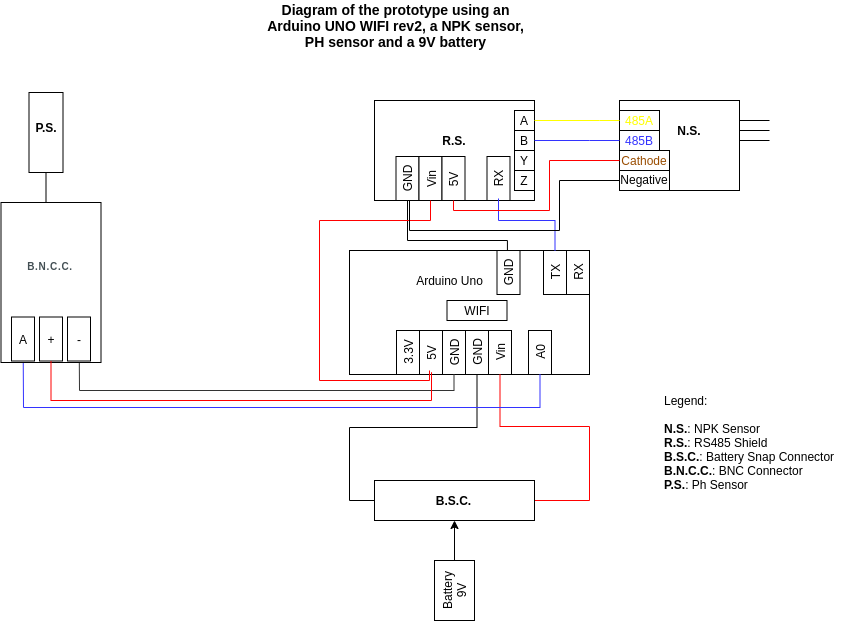

The diagram above was exported from draw.io. Its source (the exported page's mxGraphModel, read from the mxfile embedded in the PNG):
<mxGraphModel dx="1185" dy="631" grid="1" gridSize="10" guides="1" tooltips="1" connect="1" arrows="1" fold="1" page="1" pageScale="1" pageWidth="1169" pageHeight="827" math="0" shadow="0">
  <root>
    <mxCell id="0" />
    <mxCell id="1" parent="0" />
    <mxCell id="XTd7QHnzukCWOc6IWnoc-1" value="" style="rounded=0;whiteSpace=wrap;html=1;" parent="1" vertex="1">
      <mxGeometry x="480" y="330" width="240" height="124" as="geometry" />
    </mxCell>
    <mxCell id="XTd7QHnzukCWOc6IWnoc-2" value="Arduino Uno" style="text;html=1;strokeColor=none;fillColor=none;align=center;verticalAlign=middle;whiteSpace=wrap;rounded=0;" parent="1" vertex="1">
      <mxGeometry x="542.5" y="350" width="75" height="20" as="geometry" />
    </mxCell>
    <mxCell id="XTd7QHnzukCWOc6IWnoc-3" value="" style="rounded=0;whiteSpace=wrap;html=1;" parent="1" vertex="1">
      <mxGeometry x="550" y="410" width="23" height="44" as="geometry" />
    </mxCell>
    <mxCell id="XTd7QHnzukCWOc6IWnoc-4" value="" style="rounded=0;whiteSpace=wrap;html=1;" parent="1" vertex="1">
      <mxGeometry x="573" y="410" width="23" height="44" as="geometry" />
    </mxCell>
    <mxCell id="XTd7QHnzukCWOc6IWnoc-8" value="5V" style="text;html=1;strokeColor=none;fillColor=none;align=center;verticalAlign=middle;whiteSpace=wrap;rounded=0;rotation=-90;" parent="1" vertex="1">
      <mxGeometry x="541.5" y="422" width="40" height="20" as="geometry" />
    </mxCell>
    <mxCell id="XTd7QHnzukCWOc6IWnoc-33" style="edgeStyle=orthogonalEdgeStyle;rounded=0;orthogonalLoop=1;jettySize=auto;html=1;entryX=0.5;entryY=1;entryDx=0;entryDy=0;strokeColor=#000000;exitX=0.658;exitY=0.005;exitDx=0;exitDy=0;endArrow=none;endFill=0;exitPerimeter=0;" parent="1" source="XTd7QHnzukCWOc6IWnoc-1" target="XTd7QHnzukCWOc6IWnoc-27" edge="1">
      <mxGeometry relative="1" as="geometry">
        <mxPoint x="590" y="470" as="sourcePoint" />
        <Array as="points">
          <mxPoint x="638" y="320" />
          <mxPoint x="538" y="320" />
        </Array>
      </mxGeometry>
    </mxCell>
    <mxCell id="XTd7QHnzukCWOc6IWnoc-9" value="GND" style="text;html=1;strokeColor=none;fillColor=none;align=center;verticalAlign=middle;whiteSpace=wrap;rounded=0;rotation=-90;" parent="1" vertex="1">
      <mxGeometry x="565" y="422" width="40" height="20" as="geometry" />
    </mxCell>
    <mxCell id="XTd7QHnzukCWOc6IWnoc-24" style="edgeStyle=orthogonalEdgeStyle;rounded=0;orthogonalLoop=1;jettySize=auto;html=1;exitX=0.5;exitY=1;exitDx=0;exitDy=0;entryX=0;entryY=0.5;entryDx=0;entryDy=0;strokeColor=#000000;endArrow=none;endFill=0;" parent="1" source="XTd7QHnzukCWOc6IWnoc-10" target="XTd7QHnzukCWOc6IWnoc-14" edge="1">
      <mxGeometry relative="1" as="geometry">
        <Array as="points">
          <mxPoint x="608" y="507" />
          <mxPoint x="480" y="507" />
          <mxPoint x="480" y="580" />
        </Array>
      </mxGeometry>
    </mxCell>
    <mxCell id="XTd7QHnzukCWOc6IWnoc-10" value="" style="rounded=0;whiteSpace=wrap;html=1;" parent="1" vertex="1">
      <mxGeometry x="596" y="410" width="23" height="44" as="geometry" />
    </mxCell>
    <mxCell id="XTd7QHnzukCWOc6IWnoc-11" value="" style="rounded=0;whiteSpace=wrap;html=1;" parent="1" vertex="1">
      <mxGeometry x="619" y="410" width="23" height="44" as="geometry" />
    </mxCell>
    <mxCell id="XTd7QHnzukCWOc6IWnoc-12" value="GND" style="text;html=1;strokeColor=none;fillColor=none;align=center;verticalAlign=middle;whiteSpace=wrap;rounded=0;rotation=-90;" parent="1" vertex="1">
      <mxGeometry x="587.5" y="422" width="40" height="20" as="geometry" />
    </mxCell>
    <mxCell id="XTd7QHnzukCWOc6IWnoc-13" value="Vin" style="text;html=1;strokeColor=none;fillColor=none;align=center;verticalAlign=middle;whiteSpace=wrap;rounded=0;rotation=-90;" parent="1" vertex="1">
      <mxGeometry x="610.5" y="422" width="40" height="20" as="geometry" />
    </mxCell>
    <mxCell id="XTd7QHnzukCWOc6IWnoc-17" style="edgeStyle=orthogonalEdgeStyle;rounded=0;orthogonalLoop=1;jettySize=auto;html=1;strokeColor=#FF0000;entryX=0.5;entryY=1;entryDx=0;entryDy=0;endArrow=none;endFill=0;" parent="1" source="XTd7QHnzukCWOc6IWnoc-14" target="XTd7QHnzukCWOc6IWnoc-11" edge="1">
      <mxGeometry relative="1" as="geometry">
        <mxPoint x="640" y="470" as="targetPoint" />
        <Array as="points">
          <mxPoint x="720" y="580" />
          <mxPoint x="720" y="506" />
          <mxPoint x="631" y="506" />
        </Array>
      </mxGeometry>
    </mxCell>
    <mxCell id="XTd7QHnzukCWOc6IWnoc-14" value="" style="rounded=0;whiteSpace=wrap;html=1;" parent="1" vertex="1">
      <mxGeometry x="505" y="560" width="160" height="40" as="geometry" />
    </mxCell>
    <mxCell id="XTd7QHnzukCWOc6IWnoc-15" value="&lt;b&gt;B.S.C.&lt;/b&gt;" style="text;html=1;strokeColor=none;fillColor=none;align=center;verticalAlign=middle;whiteSpace=wrap;rounded=0;" parent="1" vertex="1">
      <mxGeometry x="527" y="570" width="115" height="20" as="geometry" />
    </mxCell>
    <mxCell id="XTd7QHnzukCWOc6IWnoc-21" style="edgeStyle=orthogonalEdgeStyle;rounded=0;orthogonalLoop=1;jettySize=auto;html=1;entryX=0.5;entryY=1;entryDx=0;entryDy=0;strokeColor=#000000;" parent="1" source="XTd7QHnzukCWOc6IWnoc-18" target="XTd7QHnzukCWOc6IWnoc-14" edge="1">
      <mxGeometry relative="1" as="geometry" />
    </mxCell>
    <mxCell id="XTd7QHnzukCWOc6IWnoc-18" value="" style="rounded=0;whiteSpace=wrap;html=1;" parent="1" vertex="1">
      <mxGeometry x="565" y="640" width="40" height="60" as="geometry" />
    </mxCell>
    <mxCell id="XTd7QHnzukCWOc6IWnoc-19" value="Battery&lt;br&gt;9V" style="text;html=1;strokeColor=none;fillColor=none;align=center;verticalAlign=middle;whiteSpace=wrap;rounded=0;rotation=-90;" parent="1" vertex="1">
      <mxGeometry x="565" y="660" width="40" height="20" as="geometry" />
    </mxCell>
    <mxCell id="XTd7QHnzukCWOc6IWnoc-25" value="" style="rounded=0;whiteSpace=wrap;html=1;" parent="1" vertex="1">
      <mxGeometry x="505" y="180" width="160" height="100" as="geometry" />
    </mxCell>
    <mxCell id="XTd7QHnzukCWOc6IWnoc-26" value="&lt;b&gt;R.S.&lt;/b&gt;" style="text;html=1;strokeColor=none;fillColor=none;align=center;verticalAlign=middle;whiteSpace=wrap;rounded=0;" parent="1" vertex="1">
      <mxGeometry x="565" y="210" width="40" height="20" as="geometry" />
    </mxCell>
    <mxCell id="XTd7QHnzukCWOc6IWnoc-27" value="" style="rounded=0;whiteSpace=wrap;html=1;" parent="1" vertex="1">
      <mxGeometry x="526.5" y="236" width="23" height="44" as="geometry" />
    </mxCell>
    <mxCell id="XTd7QHnzukCWOc6IWnoc-28" value="GND" style="text;html=1;strokeColor=none;fillColor=none;align=center;verticalAlign=middle;whiteSpace=wrap;rounded=0;rotation=-90;" parent="1" vertex="1">
      <mxGeometry x="518" y="248" width="40" height="20" as="geometry" />
    </mxCell>
    <mxCell id="XTd7QHnzukCWOc6IWnoc-29" value="" style="rounded=0;whiteSpace=wrap;html=1;" parent="1" vertex="1">
      <mxGeometry x="549.5" y="236" width="23" height="44" as="geometry" />
    </mxCell>
    <mxCell id="XTd7QHnzukCWOc6IWnoc-30" value="" style="rounded=0;whiteSpace=wrap;html=1;" parent="1" vertex="1">
      <mxGeometry x="617.5" y="236" width="23" height="44" as="geometry" />
    </mxCell>
    <mxCell id="XTd7QHnzukCWOc6IWnoc-31" value="Vin" style="text;html=1;strokeColor=none;fillColor=none;align=center;verticalAlign=middle;whiteSpace=wrap;rounded=0;rotation=-90;" parent="1" vertex="1">
      <mxGeometry x="541.5" y="248" width="40" height="20" as="geometry" />
    </mxCell>
    <mxCell id="XTd7QHnzukCWOc6IWnoc-32" value="RX" style="text;html=1;strokeColor=none;fillColor=none;align=center;verticalAlign=middle;whiteSpace=wrap;rounded=0;rotation=-90;" parent="1" vertex="1">
      <mxGeometry x="609" y="248" width="40" height="20" as="geometry" />
    </mxCell>
    <mxCell id="XTd7QHnzukCWOc6IWnoc-39" value="" style="rounded=0;whiteSpace=wrap;html=1;" parent="1" vertex="1">
      <mxGeometry x="645" y="190" width="20" height="20" as="geometry" />
    </mxCell>
    <mxCell id="XTd7QHnzukCWOc6IWnoc-35" value="A" style="text;html=1;strokeColor=none;fillColor=none;align=center;verticalAlign=middle;whiteSpace=wrap;rounded=0;" parent="1" vertex="1">
      <mxGeometry x="645" y="190" width="20" height="20" as="geometry" />
    </mxCell>
    <mxCell id="XTd7QHnzukCWOc6IWnoc-40" value="" style="rounded=0;whiteSpace=wrap;html=1;" parent="1" vertex="1">
      <mxGeometry x="645" y="210" width="20" height="20" as="geometry" />
    </mxCell>
    <mxCell id="XTd7QHnzukCWOc6IWnoc-41" value="" style="rounded=0;whiteSpace=wrap;html=1;" parent="1" vertex="1">
      <mxGeometry x="645" y="230" width="20" height="20" as="geometry" />
    </mxCell>
    <mxCell id="XTd7QHnzukCWOc6IWnoc-42" value="" style="rounded=0;whiteSpace=wrap;html=1;" parent="1" vertex="1">
      <mxGeometry x="645" y="250" width="20" height="20" as="geometry" />
    </mxCell>
    <mxCell id="XTd7QHnzukCWOc6IWnoc-36" value="B" style="text;html=1;strokeColor=none;fillColor=none;align=center;verticalAlign=middle;whiteSpace=wrap;rounded=0;" parent="1" vertex="1">
      <mxGeometry x="645" y="210" width="20" height="20" as="geometry" />
    </mxCell>
    <mxCell id="XTd7QHnzukCWOc6IWnoc-37" value="Y" style="text;html=1;strokeColor=none;fillColor=none;align=center;verticalAlign=middle;whiteSpace=wrap;rounded=0;" parent="1" vertex="1">
      <mxGeometry x="645" y="230" width="20" height="20" as="geometry" />
    </mxCell>
    <mxCell id="XTd7QHnzukCWOc6IWnoc-38" value="Z" style="text;html=1;strokeColor=none;fillColor=none;align=center;verticalAlign=middle;whiteSpace=wrap;rounded=0;" parent="1" vertex="1">
      <mxGeometry x="645" y="249" width="20" height="22" as="geometry" />
    </mxCell>
    <mxCell id="XTd7QHnzukCWOc6IWnoc-43" value="" style="rounded=0;whiteSpace=wrap;html=1;" parent="1" vertex="1">
      <mxGeometry x="750" y="180" width="120" height="90" as="geometry" />
    </mxCell>
    <mxCell id="XTd7QHnzukCWOc6IWnoc-44" value="&lt;b&gt;N.S.&lt;/b&gt;" style="text;html=1;strokeColor=none;fillColor=none;align=center;verticalAlign=middle;whiteSpace=wrap;rounded=0;" parent="1" vertex="1">
      <mxGeometry x="800" y="200" width="40" height="20" as="geometry" />
    </mxCell>
    <mxCell id="XTd7QHnzukCWOc6IWnoc-45" value="" style="rounded=0;whiteSpace=wrap;html=1;" parent="1" vertex="1">
      <mxGeometry x="750" y="190" width="40" height="20" as="geometry" />
    </mxCell>
    <mxCell id="XTd7QHnzukCWOc6IWnoc-46" value="" style="rounded=0;whiteSpace=wrap;html=1;" parent="1" vertex="1">
      <mxGeometry x="750" y="210" width="40" height="20" as="geometry" />
    </mxCell>
    <mxCell id="XTd7QHnzukCWOc6IWnoc-49" style="edgeStyle=orthogonalEdgeStyle;rounded=0;orthogonalLoop=1;jettySize=auto;html=1;entryX=1;entryY=0.5;entryDx=0;entryDy=0;endArrow=none;endFill=0;strokeColor=#FFFF00;" parent="1" source="XTd7QHnzukCWOc6IWnoc-47" target="XTd7QHnzukCWOc6IWnoc-35" edge="1">
      <mxGeometry relative="1" as="geometry">
        <Array as="points">
          <mxPoint x="730" y="200" />
          <mxPoint x="730" y="200" />
        </Array>
      </mxGeometry>
    </mxCell>
    <mxCell id="XTd7QHnzukCWOc6IWnoc-47" value="&lt;font color=&quot;#ffff00&quot;&gt;485A&lt;/font&gt;" style="text;html=1;strokeColor=none;fillColor=none;align=center;verticalAlign=middle;whiteSpace=wrap;rounded=0;" parent="1" vertex="1">
      <mxGeometry x="750" y="190" width="40" height="20" as="geometry" />
    </mxCell>
    <mxCell id="XTd7QHnzukCWOc6IWnoc-50" style="edgeStyle=orthogonalEdgeStyle;rounded=0;orthogonalLoop=1;jettySize=auto;html=1;exitX=0;exitY=0.5;exitDx=0;exitDy=0;entryX=1;entryY=0.5;entryDx=0;entryDy=0;endArrow=none;endFill=0;strokeColor=#3333FF;" parent="1" source="XTd7QHnzukCWOc6IWnoc-48" target="XTd7QHnzukCWOc6IWnoc-36" edge="1">
      <mxGeometry relative="1" as="geometry">
        <Array as="points">
          <mxPoint x="720" y="220" />
          <mxPoint x="720" y="220" />
        </Array>
      </mxGeometry>
    </mxCell>
    <mxCell id="XTd7QHnzukCWOc6IWnoc-48" value="&lt;font color=&quot;#3333ff&quot;&gt;485B&lt;/font&gt;" style="text;html=1;strokeColor=none;fillColor=none;align=center;verticalAlign=middle;whiteSpace=wrap;rounded=0;" parent="1" vertex="1">
      <mxGeometry x="750" y="210" width="40" height="20" as="geometry" />
    </mxCell>
    <mxCell id="XTd7QHnzukCWOc6IWnoc-51" value="" style="endArrow=none;html=1;strokeColor=#000000;" parent="1" edge="1">
      <mxGeometry width="50" height="50" relative="1" as="geometry">
        <mxPoint x="870" y="200" as="sourcePoint" />
        <mxPoint x="900" y="200" as="targetPoint" />
      </mxGeometry>
    </mxCell>
    <mxCell id="XTd7QHnzukCWOc6IWnoc-52" value="" style="endArrow=none;html=1;strokeColor=#000000;" parent="1" edge="1">
      <mxGeometry width="50" height="50" relative="1" as="geometry">
        <mxPoint x="870" y="210" as="sourcePoint" />
        <mxPoint x="900" y="210" as="targetPoint" />
        <Array as="points">
          <mxPoint x="870" y="210" />
        </Array>
      </mxGeometry>
    </mxCell>
    <mxCell id="XTd7QHnzukCWOc6IWnoc-53" value="" style="endArrow=none;html=1;strokeColor=#000000;" parent="1" edge="1">
      <mxGeometry width="50" height="50" relative="1" as="geometry">
        <mxPoint x="870" y="220" as="sourcePoint" />
        <mxPoint x="900" y="220" as="targetPoint" />
        <Array as="points">
          <mxPoint x="870" y="220" />
        </Array>
      </mxGeometry>
    </mxCell>
    <mxCell id="XTd7QHnzukCWOc6IWnoc-54" value="" style="rounded=0;whiteSpace=wrap;html=1;" parent="1" vertex="1">
      <mxGeometry x="577.5" y="380" width="60" height="20" as="geometry" />
    </mxCell>
    <mxCell id="XTd7QHnzukCWOc6IWnoc-55" value="WIFI" style="text;html=1;strokeColor=none;fillColor=none;align=center;verticalAlign=middle;whiteSpace=wrap;rounded=0;" parent="1" vertex="1">
      <mxGeometry x="587.5" y="380" width="40" height="20" as="geometry" />
    </mxCell>
    <mxCell id="XTd7QHnzukCWOc6IWnoc-56" value="&lt;span style=&quot;font-size: 14px&quot;&gt;&lt;b&gt;Diagram of the prototype using an Arduino UNO WIFI rev2, a NPK sensor, PH sensor and a 9V battery&lt;/b&gt;&lt;/span&gt;" style="text;html=1;strokeColor=none;fillColor=none;align=center;verticalAlign=middle;whiteSpace=wrap;rounded=0;" parent="1" vertex="1">
      <mxGeometry x="394" y="80" width="265" height="50" as="geometry" />
    </mxCell>
    <mxCell id="XTd7QHnzukCWOc6IWnoc-57" value="Legend:&lt;br&gt;&lt;br&gt;&lt;b&gt;N.S.&lt;/b&gt;: NPK Sensor&lt;br&gt;&lt;b&gt;R.S.&lt;/b&gt;: RS485 Shield&lt;br&gt;&lt;b&gt;B.S.C.&lt;/b&gt;: Battery Snap&amp;nbsp;Connector&lt;br&gt;&lt;b&gt;B.N.C.C.&lt;/b&gt;: BNC Connector&lt;br&gt;&lt;b&gt;P.S.&lt;/b&gt;: Ph Sensor" style="text;html=1;strokeColor=none;fillColor=none;align=left;verticalAlign=middle;whiteSpace=wrap;rounded=0;" parent="1" vertex="1">
      <mxGeometry x="793" y="474" width="180" height="96" as="geometry" />
    </mxCell>
    <mxCell id="XTd7QHnzukCWOc6IWnoc-59" value="" style="rounded=0;whiteSpace=wrap;html=1;" parent="1" vertex="1">
      <mxGeometry x="527" y="410" width="23" height="44" as="geometry" />
    </mxCell>
    <mxCell id="XTd7QHnzukCWOc6IWnoc-58" value="3.3V" style="text;html=1;strokeColor=none;fillColor=none;align=center;verticalAlign=middle;whiteSpace=wrap;rounded=0;rotation=-90;" parent="1" vertex="1">
      <mxGeometry x="518.5" y="422" width="40" height="20" as="geometry" />
    </mxCell>
    <mxCell id="XTd7QHnzukCWOc6IWnoc-60" value="" style="rounded=0;whiteSpace=wrap;html=1;" parent="1" vertex="1">
      <mxGeometry x="627.5" y="330" width="23" height="44" as="geometry" />
    </mxCell>
    <mxCell id="XTd7QHnzukCWOc6IWnoc-61" value="GND" style="text;html=1;strokeColor=none;fillColor=none;align=center;verticalAlign=middle;whiteSpace=wrap;rounded=0;rotation=-90;" parent="1" vertex="1">
      <mxGeometry x="619" y="342" width="40" height="20" as="geometry" />
    </mxCell>
    <mxCell id="NagplAQMCLelVQI-1k6t-3" value="" style="rounded=0;whiteSpace=wrap;html=1;" vertex="1" parent="1">
      <mxGeometry x="659" y="410" width="23" height="44" as="geometry" />
    </mxCell>
    <mxCell id="NagplAQMCLelVQI-1k6t-4" value="A0" style="text;html=1;strokeColor=none;fillColor=none;align=center;verticalAlign=middle;whiteSpace=wrap;rounded=0;rotation=-90;" vertex="1" parent="1">
      <mxGeometry x="650.5" y="422" width="40" height="20" as="geometry" />
    </mxCell>
    <mxCell id="NagplAQMCLelVQI-1k6t-6" style="edgeStyle=orthogonalEdgeStyle;rounded=0;orthogonalLoop=1;jettySize=auto;html=1;exitX=0.5;exitY=1;exitDx=0;exitDy=0;entryX=0.5;entryY=1;entryDx=0;entryDy=0;strokeColor=#3333FF;endArrow=none;endFill=0;" edge="1" parent="1" source="XTd7QHnzukCWOc6IWnoc-65" target="NagplAQMCLelVQI-1k6t-3">
      <mxGeometry relative="1" as="geometry">
        <Array as="points">
          <mxPoint x="154" y="400" />
          <mxPoint x="154" y="400" />
          <mxPoint x="154" y="487" />
          <mxPoint x="671" y="487" />
        </Array>
        <mxPoint x="786.5" y="434" as="sourcePoint" />
        <mxPoint x="684" y="560" as="targetPoint" />
      </mxGeometry>
    </mxCell>
    <mxCell id="NagplAQMCLelVQI-1k6t-7" style="edgeStyle=orthogonalEdgeStyle;rounded=0;orthogonalLoop=1;jettySize=auto;html=1;entryX=0.5;entryY=1;entryDx=0;entryDy=0;strokeColor=#333333;exitX=0.5;exitY=1;exitDx=0;exitDy=0;endArrow=none;endFill=0;" edge="1" parent="1" source="XTd7QHnzukCWOc6IWnoc-78" target="XTd7QHnzukCWOc6IWnoc-4">
      <mxGeometry relative="1" as="geometry">
        <mxPoint x="647.9200000000001" y="340.62" as="sourcePoint" />
        <Array as="points">
          <mxPoint x="210" y="397" />
          <mxPoint x="210" y="397" />
          <mxPoint x="210" y="470" />
          <mxPoint x="585" y="470" />
        </Array>
        <mxPoint x="571.5" y="290" as="targetPoint" />
      </mxGeometry>
    </mxCell>
    <mxCell id="XTd7QHnzukCWOc6IWnoc-86" style="edgeStyle=orthogonalEdgeStyle;rounded=0;orthogonalLoop=1;jettySize=auto;html=1;entryX=0;entryY=0.5;entryDx=0;entryDy=0;endArrow=none;endFill=0;strokeColor=#000000;exitX=0.991;exitY=0.439;exitDx=0;exitDy=0;exitPerimeter=0;" parent="1" source="XTd7QHnzukCWOc6IWnoc-62" target="XTd7QHnzukCWOc6IWnoc-84" edge="1">
      <mxGeometry relative="1" as="geometry" />
    </mxCell>
    <mxCell id="XTd7QHnzukCWOc6IWnoc-62" value="" style="rounded=0;whiteSpace=wrap;html=1;direction=north;" parent="1" vertex="1">
      <mxGeometry x="131.5" y="282" width="100" height="160" as="geometry" />
    </mxCell>
    <mxCell id="XTd7QHnzukCWOc6IWnoc-63" value="&lt;div style=&quot;text-align: left&quot;&gt;&lt;font color=&quot;#434f54&quot; face=&quot;typonine sans pro, sans-serif&quot;&gt;&lt;span style=&quot;font-size: 10px ; letter-spacing: 0.7px ; background-color: rgb(255 , 255 , 255)&quot;&gt;&lt;b&gt;B.N.C.C.&lt;/b&gt;&lt;/span&gt;&lt;/font&gt;&lt;/div&gt;" style="text;html=1;strokeColor=none;fillColor=none;align=center;verticalAlign=middle;whiteSpace=wrap;rounded=0;direction=north;" parent="1" vertex="1">
      <mxGeometry x="175.5" y="325" width="10" height="40" as="geometry" />
    </mxCell>
    <mxCell id="XTd7QHnzukCWOc6IWnoc-65" value="" style="rounded=0;whiteSpace=wrap;html=1;rotation=90;direction=north;" parent="1" vertex="1">
      <mxGeometry x="131.5" y="407" width="44" height="23" as="geometry" />
    </mxCell>
    <mxCell id="XTd7QHnzukCWOc6IWnoc-67" value="A" style="text;html=1;strokeColor=none;fillColor=none;align=center;verticalAlign=middle;whiteSpace=wrap;rounded=0;rotation=0;direction=north;" parent="1" vertex="1">
      <mxGeometry x="143.5" y="398.5" width="20" height="40" as="geometry" />
    </mxCell>
    <mxCell id="XTd7QHnzukCWOc6IWnoc-77" value="" style="rounded=0;whiteSpace=wrap;html=1;rotation=90;direction=north;" parent="1" vertex="1">
      <mxGeometry x="159.5" y="407" width="44" height="23" as="geometry" />
    </mxCell>
    <mxCell id="XTd7QHnzukCWOc6IWnoc-78" value="" style="rounded=0;whiteSpace=wrap;html=1;rotation=90;direction=north;" parent="1" vertex="1">
      <mxGeometry x="187.5" y="407" width="44" height="23" as="geometry" />
    </mxCell>
    <mxCell id="XTd7QHnzukCWOc6IWnoc-79" value="+" style="text;html=1;strokeColor=none;fillColor=none;align=center;verticalAlign=middle;whiteSpace=wrap;rounded=0;rotation=0;direction=north;" parent="1" vertex="1">
      <mxGeometry x="171.5" y="398.5" width="20" height="40" as="geometry" />
    </mxCell>
    <mxCell id="XTd7QHnzukCWOc6IWnoc-80" value="-" style="text;html=1;strokeColor=none;fillColor=none;align=center;verticalAlign=middle;whiteSpace=wrap;rounded=0;rotation=0;direction=north;" parent="1" vertex="1">
      <mxGeometry x="199.5" y="398.5" width="20" height="40" as="geometry" />
    </mxCell>
    <mxCell id="XTd7QHnzukCWOc6IWnoc-84" value="" style="rounded=0;whiteSpace=wrap;html=1;direction=north;" parent="1" vertex="1">
      <mxGeometry x="159.5" y="172" width="34" height="80" as="geometry" />
    </mxCell>
    <mxCell id="XTd7QHnzukCWOc6IWnoc-85" value="&lt;b&gt;P.S.&lt;/b&gt;" style="text;html=1;strokeColor=none;fillColor=none;align=center;verticalAlign=middle;whiteSpace=wrap;rounded=0;direction=south;" parent="1" vertex="1">
      <mxGeometry x="166.5" y="187" width="20" height="40" as="geometry" />
    </mxCell>
    <mxCell id="NagplAQMCLelVQI-1k6t-9" style="edgeStyle=orthogonalEdgeStyle;rounded=0;orthogonalLoop=1;jettySize=auto;html=1;entryX=0;entryY=0.5;entryDx=0;entryDy=0;strokeColor=#FF0000;exitX=0.5;exitY=1;exitDx=0;exitDy=0;endArrow=none;endFill=0;" edge="1" parent="1" source="XTd7QHnzukCWOc6IWnoc-77" target="XTd7QHnzukCWOc6IWnoc-8">
      <mxGeometry relative="1" as="geometry">
        <mxPoint x="209.5" y="409" as="sourcePoint" />
        <Array as="points">
          <mxPoint x="182" y="480" />
          <mxPoint x="562" y="480" />
          <mxPoint x="562" y="452" />
        </Array>
        <mxPoint x="594.5" y="464" as="targetPoint" />
      </mxGeometry>
    </mxCell>
    <mxCell id="NagplAQMCLelVQI-1k6t-10" style="edgeStyle=orthogonalEdgeStyle;rounded=0;orthogonalLoop=1;jettySize=auto;html=1;entryX=0.5;entryY=1;entryDx=0;entryDy=0;strokeColor=#FF0000;endArrow=none;endFill=0;" edge="1" parent="1" target="XTd7QHnzukCWOc6IWnoc-29">
      <mxGeometry relative="1" as="geometry">
        <mxPoint x="560" y="450" as="sourcePoint" />
        <Array as="points">
          <mxPoint x="560" y="460" />
          <mxPoint x="450" y="460" />
          <mxPoint x="450" y="300" />
          <mxPoint x="561" y="300" />
        </Array>
        <mxPoint x="571.5000000000002" y="290" as="targetPoint" />
      </mxGeometry>
    </mxCell>
    <mxCell id="NagplAQMCLelVQI-1k6t-12" value="" style="rounded=0;whiteSpace=wrap;html=1;" vertex="1" parent="1">
      <mxGeometry x="750" y="230" width="50" height="20" as="geometry" />
    </mxCell>
    <mxCell id="NagplAQMCLelVQI-1k6t-13" value="" style="rounded=0;whiteSpace=wrap;html=1;" vertex="1" parent="1">
      <mxGeometry x="750" y="250" width="50" height="20" as="geometry" />
    </mxCell>
    <mxCell id="NagplAQMCLelVQI-1k6t-14" value="&lt;font color=&quot;#994c00&quot;&gt;Cathode&lt;/font&gt;" style="text;html=1;strokeColor=none;fillColor=none;align=center;verticalAlign=middle;whiteSpace=wrap;rounded=0;" vertex="1" parent="1">
      <mxGeometry x="755" y="230" width="40" height="20" as="geometry" />
    </mxCell>
    <mxCell id="NagplAQMCLelVQI-1k6t-15" value="Negative" style="text;html=1;strokeColor=none;fillColor=none;align=center;verticalAlign=middle;whiteSpace=wrap;rounded=0;" vertex="1" parent="1">
      <mxGeometry x="755" y="249" width="40" height="20" as="geometry" />
    </mxCell>
    <mxCell id="NagplAQMCLelVQI-1k6t-16" value="" style="rounded=0;whiteSpace=wrap;html=1;" vertex="1" parent="1">
      <mxGeometry x="697" y="330" width="23" height="44" as="geometry" />
    </mxCell>
    <mxCell id="NagplAQMCLelVQI-1k6t-17" value="" style="rounded=0;whiteSpace=wrap;html=1;" vertex="1" parent="1">
      <mxGeometry x="674" y="330" width="23" height="44" as="geometry" />
    </mxCell>
    <mxCell id="NagplAQMCLelVQI-1k6t-18" value="TX" style="text;html=1;strokeColor=none;fillColor=none;align=center;verticalAlign=middle;whiteSpace=wrap;rounded=0;rotation=-90;" vertex="1" parent="1">
      <mxGeometry x="665.5" y="342" width="40" height="20" as="geometry" />
    </mxCell>
    <mxCell id="NagplAQMCLelVQI-1k6t-19" value="RX" style="text;html=1;strokeColor=none;fillColor=none;align=center;verticalAlign=middle;whiteSpace=wrap;rounded=0;rotation=-90;" vertex="1" parent="1">
      <mxGeometry x="688.5" y="342" width="40" height="20" as="geometry" />
    </mxCell>
    <mxCell id="NagplAQMCLelVQI-1k6t-20" style="edgeStyle=orthogonalEdgeStyle;rounded=0;orthogonalLoop=1;jettySize=auto;html=1;entryX=0;entryY=0.5;entryDx=0;entryDy=0;strokeColor=#3333FF;endArrow=none;endFill=0;exitX=0.5;exitY=0;exitDx=0;exitDy=0;" edge="1" parent="1" source="NagplAQMCLelVQI-1k6t-17" target="XTd7QHnzukCWOc6IWnoc-32">
      <mxGeometry relative="1" as="geometry">
        <mxPoint x="680" y="310" as="sourcePoint" />
        <Array as="points">
          <mxPoint x="686" y="300" />
          <mxPoint x="629" y="300" />
        </Array>
        <mxPoint x="612.08" y="282" as="targetPoint" />
      </mxGeometry>
    </mxCell>
    <mxCell id="NagplAQMCLelVQI-1k6t-21" value="" style="rounded=0;whiteSpace=wrap;html=1;" vertex="1" parent="1">
      <mxGeometry x="572.5" y="236" width="23" height="44" as="geometry" />
    </mxCell>
    <mxCell id="NagplAQMCLelVQI-1k6t-22" value="5V" style="text;html=1;strokeColor=none;fillColor=none;align=center;verticalAlign=middle;whiteSpace=wrap;rounded=0;rotation=-90;" vertex="1" parent="1">
      <mxGeometry x="564" y="249" width="40" height="20" as="geometry" />
    </mxCell>
    <mxCell id="NagplAQMCLelVQI-1k6t-23" style="edgeStyle=orthogonalEdgeStyle;rounded=0;orthogonalLoop=1;jettySize=auto;html=1;exitX=0;exitY=0.5;exitDx=0;exitDy=0;entryX=0.5;entryY=1;entryDx=0;entryDy=0;endArrow=none;endFill=0;strokeColor=#FF0000;" edge="1" parent="1" source="NagplAQMCLelVQI-1k6t-12" target="NagplAQMCLelVQI-1k6t-21">
      <mxGeometry relative="1" as="geometry">
        <Array as="points">
          <mxPoint x="680" y="240" />
          <mxPoint x="680" y="290" />
          <mxPoint x="584" y="290" />
        </Array>
        <mxPoint x="744" y="290" as="sourcePoint" />
        <mxPoint x="659" y="290" as="targetPoint" />
      </mxGeometry>
    </mxCell>
    <mxCell id="NagplAQMCLelVQI-1k6t-24" style="edgeStyle=orthogonalEdgeStyle;rounded=0;orthogonalLoop=1;jettySize=auto;html=1;exitX=0;exitY=0.5;exitDx=0;exitDy=0;endArrow=none;endFill=0;strokeColor=#000000;" edge="1" parent="1" source="NagplAQMCLelVQI-1k6t-13">
      <mxGeometry relative="1" as="geometry">
        <Array as="points">
          <mxPoint x="690" y="260" />
          <mxPoint x="690" y="310" />
          <mxPoint x="540" y="310" />
        </Array>
        <mxPoint x="738" y="271" as="sourcePoint" />
        <mxPoint x="540" y="280" as="targetPoint" />
      </mxGeometry>
    </mxCell>
  </root>
</mxGraphModel>